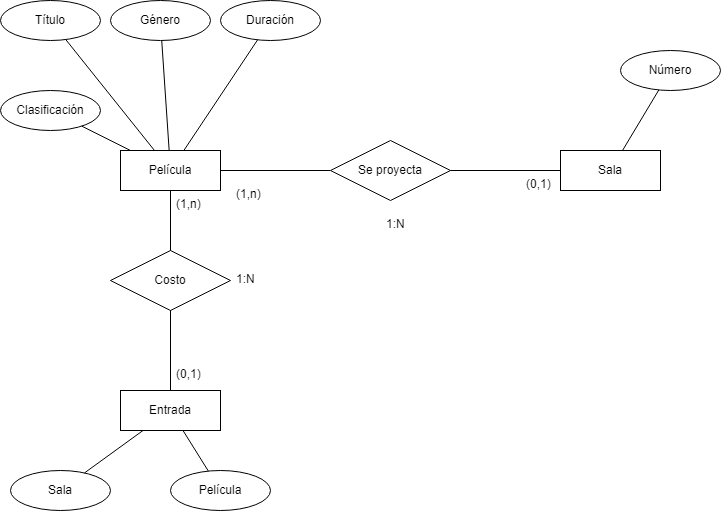

The diagram above was exported from draw.io. Its source (the exported page's mxGraphModel, read from the mxfile embedded in the PNG):
<mxGraphModel dx="1120" dy="476" grid="1" gridSize="10" guides="1" tooltips="1" connect="1" arrows="1" fold="1" page="1" pageScale="1" pageWidth="827" pageHeight="1169" math="0" shadow="0">
  <root>
    <mxCell id="0" />
    <mxCell id="1" parent="0" />
    <mxCell id="kQFCaYYQ6GfmL8RMo-c0-2" value="Película" style="whiteSpace=wrap;html=1;align=center;" vertex="1" parent="1">
      <mxGeometry x="120" y="160" width="100" height="40" as="geometry" />
    </mxCell>
    <mxCell id="kQFCaYYQ6GfmL8RMo-c0-3" value="Género" style="ellipse;whiteSpace=wrap;html=1;align=center;" vertex="1" parent="1">
      <mxGeometry x="110" y="10" width="100" height="40" as="geometry" />
    </mxCell>
    <mxCell id="kQFCaYYQ6GfmL8RMo-c0-4" value="Título" style="ellipse;whiteSpace=wrap;html=1;align=center;" vertex="1" parent="1">
      <mxGeometry y="10" width="100" height="40" as="geometry" />
    </mxCell>
    <mxCell id="kQFCaYYQ6GfmL8RMo-c0-5" value="Duración" style="ellipse;whiteSpace=wrap;html=1;align=center;" vertex="1" parent="1">
      <mxGeometry x="220" y="10" width="100" height="40" as="geometry" />
    </mxCell>
    <mxCell id="kQFCaYYQ6GfmL8RMo-c0-6" value="Clasificación" style="ellipse;whiteSpace=wrap;html=1;align=center;" vertex="1" parent="1">
      <mxGeometry y="100" width="100" height="40" as="geometry" />
    </mxCell>
    <mxCell id="kQFCaYYQ6GfmL8RMo-c0-8" value="" style="endArrow=none;html=1;rounded=0;" edge="1" parent="1" source="kQFCaYYQ6GfmL8RMo-c0-4" target="kQFCaYYQ6GfmL8RMo-c0-2">
      <mxGeometry relative="1" as="geometry">
        <mxPoint x="330" y="250" as="sourcePoint" />
        <mxPoint x="490" y="250" as="targetPoint" />
      </mxGeometry>
    </mxCell>
    <mxCell id="kQFCaYYQ6GfmL8RMo-c0-9" value="" style="endArrow=none;html=1;rounded=0;" edge="1" parent="1" source="kQFCaYYQ6GfmL8RMo-c0-3" target="kQFCaYYQ6GfmL8RMo-c0-2">
      <mxGeometry relative="1" as="geometry">
        <mxPoint x="330" y="250" as="sourcePoint" />
        <mxPoint x="490" y="250" as="targetPoint" />
      </mxGeometry>
    </mxCell>
    <mxCell id="kQFCaYYQ6GfmL8RMo-c0-10" value="" style="endArrow=none;html=1;rounded=0;" edge="1" parent="1" source="kQFCaYYQ6GfmL8RMo-c0-2" target="kQFCaYYQ6GfmL8RMo-c0-5">
      <mxGeometry relative="1" as="geometry">
        <mxPoint x="330" y="250" as="sourcePoint" />
        <mxPoint x="490" y="250" as="targetPoint" />
      </mxGeometry>
    </mxCell>
    <mxCell id="kQFCaYYQ6GfmL8RMo-c0-11" value="" style="endArrow=none;html=1;rounded=0;" edge="1" parent="1" source="kQFCaYYQ6GfmL8RMo-c0-2" target="kQFCaYYQ6GfmL8RMo-c0-6">
      <mxGeometry relative="1" as="geometry">
        <mxPoint x="330" y="250" as="sourcePoint" />
        <mxPoint x="490" y="250" as="targetPoint" />
      </mxGeometry>
    </mxCell>
    <mxCell id="kQFCaYYQ6GfmL8RMo-c0-12" value="Sala" style="whiteSpace=wrap;html=1;align=center;" vertex="1" parent="1">
      <mxGeometry x="560" y="160" width="100" height="40" as="geometry" />
    </mxCell>
    <mxCell id="kQFCaYYQ6GfmL8RMo-c0-13" value="Número" style="ellipse;whiteSpace=wrap;html=1;align=center;" vertex="1" parent="1">
      <mxGeometry x="620" y="60" width="100" height="40" as="geometry" />
    </mxCell>
    <mxCell id="kQFCaYYQ6GfmL8RMo-c0-14" value="" style="endArrow=none;html=1;rounded=0;" edge="1" parent="1" source="kQFCaYYQ6GfmL8RMo-c0-12" target="kQFCaYYQ6GfmL8RMo-c0-13">
      <mxGeometry relative="1" as="geometry">
        <mxPoint x="330" y="250" as="sourcePoint" />
        <mxPoint x="490" y="250" as="targetPoint" />
      </mxGeometry>
    </mxCell>
    <mxCell id="kQFCaYYQ6GfmL8RMo-c0-15" value="" style="endArrow=none;html=1;rounded=0;" edge="1" parent="1" source="kQFCaYYQ6GfmL8RMo-c0-16" target="kQFCaYYQ6GfmL8RMo-c0-12">
      <mxGeometry relative="1" as="geometry">
        <mxPoint x="330" y="250" as="sourcePoint" />
        <mxPoint x="490" y="250" as="targetPoint" />
      </mxGeometry>
    </mxCell>
    <mxCell id="kQFCaYYQ6GfmL8RMo-c0-17" value="" style="endArrow=none;html=1;rounded=0;" edge="1" parent="1" source="kQFCaYYQ6GfmL8RMo-c0-2" target="kQFCaYYQ6GfmL8RMo-c0-16">
      <mxGeometry relative="1" as="geometry">
        <mxPoint x="220" y="180" as="sourcePoint" />
        <mxPoint x="560" y="180" as="targetPoint" />
      </mxGeometry>
    </mxCell>
    <mxCell id="kQFCaYYQ6GfmL8RMo-c0-16" value="Se proyecta" style="shape=rhombus;perimeter=rhombusPerimeter;whiteSpace=wrap;html=1;align=center;" vertex="1" parent="1">
      <mxGeometry x="330" y="150" width="120" height="60" as="geometry" />
    </mxCell>
    <mxCell id="kQFCaYYQ6GfmL8RMo-c0-18" value="Entrada" style="whiteSpace=wrap;html=1;align=center;" vertex="1" parent="1">
      <mxGeometry x="120" y="400" width="100" height="40" as="geometry" />
    </mxCell>
    <mxCell id="kQFCaYYQ6GfmL8RMo-c0-19" value="Película" style="ellipse;whiteSpace=wrap;html=1;align=center;" vertex="1" parent="1">
      <mxGeometry x="170" y="480" width="100" height="40" as="geometry" />
    </mxCell>
    <mxCell id="kQFCaYYQ6GfmL8RMo-c0-20" value="" style="endArrow=none;html=1;rounded=0;" edge="1" parent="1" source="kQFCaYYQ6GfmL8RMo-c0-2" target="kQFCaYYQ6GfmL8RMo-c0-18">
      <mxGeometry relative="1" as="geometry">
        <mxPoint x="330" y="350" as="sourcePoint" />
        <mxPoint x="490" y="350" as="targetPoint" />
      </mxGeometry>
    </mxCell>
    <mxCell id="kQFCaYYQ6GfmL8RMo-c0-21" value="Costo" style="shape=rhombus;perimeter=rhombusPerimeter;whiteSpace=wrap;html=1;align=center;" vertex="1" parent="1">
      <mxGeometry x="110" y="260" width="120" height="60" as="geometry" />
    </mxCell>
    <mxCell id="kQFCaYYQ6GfmL8RMo-c0-22" value="" style="endArrow=none;html=1;rounded=0;" edge="1" parent="1" source="kQFCaYYQ6GfmL8RMo-c0-18" target="kQFCaYYQ6GfmL8RMo-c0-19">
      <mxGeometry relative="1" as="geometry">
        <mxPoint x="330" y="350" as="sourcePoint" />
        <mxPoint x="490" y="350" as="targetPoint" />
      </mxGeometry>
    </mxCell>
    <mxCell id="kQFCaYYQ6GfmL8RMo-c0-23" value="Sala" style="ellipse;whiteSpace=wrap;html=1;align=center;" vertex="1" parent="1">
      <mxGeometry x="10" y="480" width="100" height="40" as="geometry" />
    </mxCell>
    <mxCell id="kQFCaYYQ6GfmL8RMo-c0-24" value="" style="endArrow=none;html=1;rounded=0;" edge="1" parent="1" source="kQFCaYYQ6GfmL8RMo-c0-23" target="kQFCaYYQ6GfmL8RMo-c0-18">
      <mxGeometry relative="1" as="geometry">
        <mxPoint x="330" y="350" as="sourcePoint" />
        <mxPoint x="490" y="350" as="targetPoint" />
      </mxGeometry>
    </mxCell>
    <mxCell id="kQFCaYYQ6GfmL8RMo-c0-26" value="1:N" style="text;strokeColor=none;fillColor=none;spacingLeft=4;spacingRight=4;overflow=hidden;rotatable=0;points=[[0,0.5],[1,0.5]];portConstraint=eastwest;fontSize=12;whiteSpace=wrap;html=1;" vertex="1" parent="1">
      <mxGeometry x="230" y="275" width="40" height="30" as="geometry" />
    </mxCell>
    <mxCell id="kQFCaYYQ6GfmL8RMo-c0-27" value="(1,n)" style="text;strokeColor=none;fillColor=none;spacingLeft=4;spacingRight=4;overflow=hidden;rotatable=0;points=[[0,0.5],[1,0.5]];portConstraint=eastwest;fontSize=12;whiteSpace=wrap;html=1;" vertex="1" parent="1">
      <mxGeometry x="170" y="200" width="40" height="30" as="geometry" />
    </mxCell>
    <mxCell id="kQFCaYYQ6GfmL8RMo-c0-28" value="(1,n)" style="text;strokeColor=none;fillColor=none;spacingLeft=4;spacingRight=4;overflow=hidden;rotatable=0;points=[[0,0.5],[1,0.5]];portConstraint=eastwest;fontSize=12;whiteSpace=wrap;html=1;" vertex="1" parent="1">
      <mxGeometry x="230" y="190" width="40" height="30" as="geometry" />
    </mxCell>
    <mxCell id="kQFCaYYQ6GfmL8RMo-c0-29" value="1:N" style="text;strokeColor=none;fillColor=none;spacingLeft=4;spacingRight=4;overflow=hidden;rotatable=0;points=[[0,0.5],[1,0.5]];portConstraint=eastwest;fontSize=12;whiteSpace=wrap;html=1;" vertex="1" parent="1">
      <mxGeometry x="380" y="220" width="40" height="30" as="geometry" />
    </mxCell>
    <mxCell id="kQFCaYYQ6GfmL8RMo-c0-30" value="(0,1)" style="text;strokeColor=none;fillColor=none;spacingLeft=4;spacingRight=4;overflow=hidden;rotatable=0;points=[[0,0.5],[1,0.5]];portConstraint=eastwest;fontSize=12;whiteSpace=wrap;html=1;" vertex="1" parent="1">
      <mxGeometry x="520" y="180" width="40" height="30" as="geometry" />
    </mxCell>
    <mxCell id="kQFCaYYQ6GfmL8RMo-c0-31" value="(0,1)" style="text;strokeColor=none;fillColor=none;spacingLeft=4;spacingRight=4;overflow=hidden;rotatable=0;points=[[0,0.5],[1,0.5]];portConstraint=eastwest;fontSize=12;whiteSpace=wrap;html=1;" vertex="1" parent="1">
      <mxGeometry x="170" y="370" width="40" height="30" as="geometry" />
    </mxCell>
  </root>
</mxGraphModel>